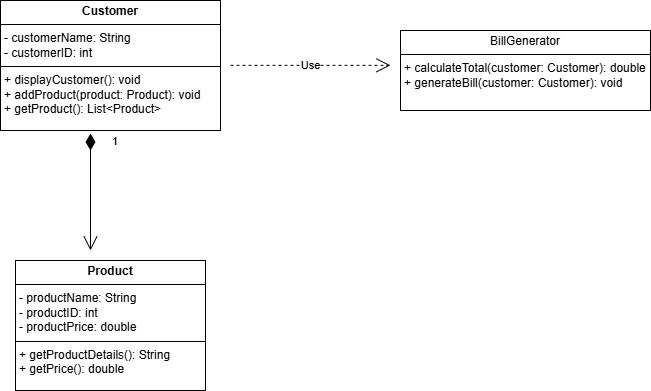

The diagram above was exported from draw.io. Its source (the exported page's mxGraphModel, read from the mxfile embedded in the PNG):
<mxGraphModel dx="1275" dy="1028" grid="1" gridSize="10" guides="1" tooltips="1" connect="1" arrows="1" fold="1" page="1" pageScale="1" pageWidth="850" pageHeight="1100" math="0" shadow="0">
  <root>
    <mxCell id="0" />
    <mxCell id="1" parent="0" />
    <mxCell id="6NnvFifUfwafECxYmLyP-8" value="&lt;p style=&quot;margin:0px;margin-top:4px;text-align:center;&quot;&gt;&lt;b&gt;Customer&lt;/b&gt;&lt;/p&gt;&lt;hr size=&quot;1&quot; style=&quot;border-style:solid;&quot;&gt;&lt;p style=&quot;margin:0px;margin-left:4px;&quot;&gt;- customerName: String&lt;/p&gt;&lt;p style=&quot;margin:0px;margin-left:4px;&quot;&gt;- customerID: int&lt;/p&gt;&lt;hr size=&quot;1&quot; style=&quot;border-style:solid;&quot;&gt;&lt;p style=&quot;margin:0px;margin-left:4px;&quot;&gt;+ displayCustomer(): void&lt;/p&gt;&lt;p style=&quot;margin:0px;margin-left:4px;&quot;&gt;+ addProduct(product: Product): void&lt;/p&gt;&lt;p style=&quot;margin:0px;margin-left:4px;&quot;&gt;+ getProduct(): List&amp;lt;Product&amp;gt;&lt;/p&gt;&lt;p style=&quot;margin:0px;margin-left:4px;&quot;&gt;&lt;br&gt;&lt;/p&gt;" style="verticalAlign=top;align=left;overflow=fill;html=1;whiteSpace=wrap;" vertex="1" parent="1">
      <mxGeometry x="120" y="80" width="220" height="130" as="geometry" />
    </mxCell>
    <mxCell id="6NnvFifUfwafECxYmLyP-10" value="&lt;p style=&quot;margin:0px;margin-top:4px;text-align:center;&quot;&gt;&lt;b&gt;Product&lt;/b&gt;&lt;/p&gt;&lt;hr size=&quot;1&quot; style=&quot;border-style:solid;&quot;&gt;&lt;p style=&quot;margin:0px;margin-left:4px;&quot;&gt;- productName: String&lt;/p&gt;&lt;p style=&quot;margin:0px;margin-left:4px;&quot;&gt;- productID: int&lt;/p&gt;&lt;p style=&quot;margin:0px;margin-left:4px;&quot;&gt;- productPrice: double&lt;/p&gt;&lt;hr size=&quot;1&quot; style=&quot;border-style:solid;&quot;&gt;&lt;p style=&quot;margin:0px;margin-left:4px;&quot;&gt;+ getProductDetails(): String&lt;/p&gt;&lt;p style=&quot;margin:0px;margin-left:4px;&quot;&gt;+ getPrice(): double&lt;/p&gt;" style="verticalAlign=top;align=left;overflow=fill;html=1;whiteSpace=wrap;" vertex="1" parent="1">
      <mxGeometry x="135" y="340" width="190" height="130" as="geometry" />
    </mxCell>
    <mxCell id="6NnvFifUfwafECxYmLyP-16" value="&lt;p style=&quot;margin:0px;margin-top:4px;text-align:center;&quot;&gt;BillGenerator&lt;/p&gt;&lt;hr size=&quot;1&quot; style=&quot;border-style:solid;&quot;&gt;&lt;p style=&quot;margin:0px;margin-left:4px;&quot;&gt;+ calculateTotal(customer: Customer): double&lt;/p&gt;&lt;p style=&quot;margin:0px;margin-left:4px;&quot;&gt;+ generateBill(customer: Customer): void&lt;/p&gt;" style="verticalAlign=top;align=left;overflow=fill;html=1;whiteSpace=wrap;" vertex="1" parent="1">
      <mxGeometry x="520" y="110" width="250" height="80" as="geometry" />
    </mxCell>
    <mxCell id="6NnvFifUfwafECxYmLyP-18" value="1" style="endArrow=open;html=1;endSize=12;startArrow=diamondThin;startSize=14;startFill=1;edgeStyle=orthogonalEdgeStyle;align=left;verticalAlign=bottom;rounded=0;" edge="1" parent="1">
      <mxGeometry x="-0.6667" y="20" relative="1" as="geometry">
        <mxPoint x="210" y="230" as="sourcePoint" />
        <mxPoint x="210" y="330" as="targetPoint" />
        <Array as="points">
          <mxPoint x="210" y="220" />
          <mxPoint x="210" y="220" />
        </Array>
        <mxPoint as="offset" />
      </mxGeometry>
    </mxCell>
    <mxCell id="6NnvFifUfwafECxYmLyP-22" value="Use" style="endArrow=open;endSize=12;dashed=1;html=1;rounded=0;" edge="1" parent="1">
      <mxGeometry width="160" relative="1" as="geometry">
        <mxPoint x="350" y="144.84" as="sourcePoint" />
        <mxPoint x="510" y="144.84" as="targetPoint" />
      </mxGeometry>
    </mxCell>
  </root>
</mxGraphModel>